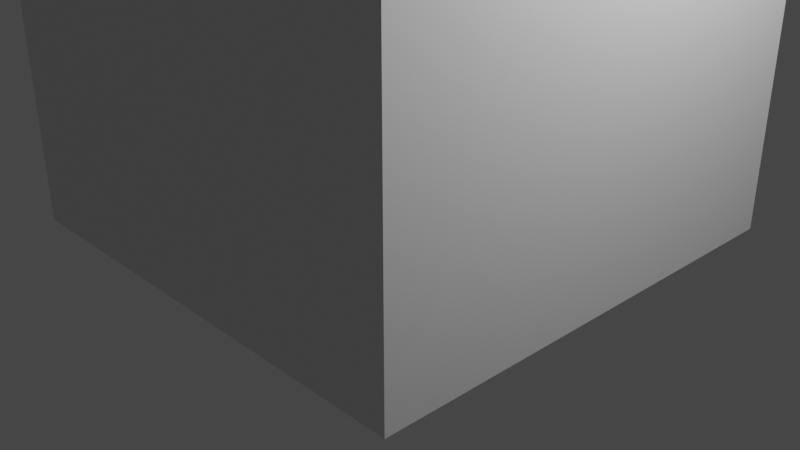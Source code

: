 # Source: DualitySaureilHouse_1.blend  (saved by Blender 3.5.10; exported with 4.5.12 LTS)
import bpy
from mathutils import Matrix  # noqa: F401  (used for matrix-valued properties, if any)

bpy.ops.wm.read_factory_settings(use_empty=True)
scene = bpy.context.scene
scene.name = 'Scene'

# ---- collections
col_collection = bpy.data.collections.new('Collection'); scene.collection.children.link(col_collection)

# ---- materials (node trees are filled in below, after node groups)
mat_material = bpy.data.materials.new('Material')
mat_material.alpha_threshold = 0.0
mat_material.use_transparent_shadow = False
mat_material.roughness = 0.5
mat_material.line_color = (0.0, 0.0, 0.0, 1.0)

# ---- material node trees
mat_material.use_nodes = True; mat_material.node_tree.nodes.clear()
_N = mat_material.node_tree.nodes; _L = mat_material.node_tree.links
n0 = _N.new('ShaderNodeOutputMaterial'); n0.name = 'Material Output'; n0.location = (300, 300)
n1 = _N.new('ShaderNodeBsdfPrincipled'); n1.name = 'Principled BSDF'; n1.location = (10, 300)
n1.distribution = 'GGX'
n1.subsurface_method = 'RANDOM_WALK_SKIN'
n1.inputs[3].default_value = 1.45
n1.inputs[27].default_value = (0.0, 0.0, 0.0, 1.0)
n1.inputs[28].default_value = 1.0
_L.new(n1.outputs[0], n0.inputs[0])
n0.is_active_output = True

# ---- world
world_world = bpy.data.worlds.new('World'); scene.world = world_world
world_world.use_nodes = True; world_world.node_tree.nodes.clear()
_N = world_world.node_tree.nodes; _L = world_world.node_tree.links
n0 = _N.new('ShaderNodeOutputWorld'); n0.name = 'World Output'; n0.location = (300, 300)
n1 = _N.new('ShaderNodeBackground'); n1.name = 'Background'; n1.location = (10, 300)
n1.inputs[0].default_value = (0.05088, 0.05088, 0.05088, 1.0)
_L.new(n1.outputs[0], n0.inputs[0])
n0.is_active_output = True
world_world.color = (0.05088, 0.05088, 0.05088)
world_world.use_sun_shadow = False
world_world.sun_shadow_jitter_overblur = 0.0

# ---- cameras
cam_camera = bpy.data.cameras.new('Camera')
cam_camera.clip_end = 100.0
cam_camera.ortho_scale = 7.314

# ---- lights
light_light = bpy.data.lights.new('Light', 'POINT')
light_light.transmission_factor = 0.0
light_light.energy = 1000.0
light_light.shadow_soft_size = 0.1
light_light.shadow_maximum_resolution = 0.006
light_light.use_absolute_resolution = True

# ---- meshes
me_cube = bpy.data.meshes.new('Cube')
me_cube.from_pydata([(2.5, 2.5, 3.704), (2.5, 2.5, -0.06057), (2.5, -2.5, 3.704), (2.5, -2.5, -0.06057), (-2.5, 2.5, 3.704), (-2.5, 2.5, -0.06057), (-2.5, -2.5, 3.704), (-2.5, -2.5, -0.06057)], [], [(0, 4, 6, 2), (3, 2, 6, 7), (7, 6, 4, 5), (5, 1, 3, 7), (1, 0, 2, 3), (5, 4, 0, 1)])
_uv = me_cube.uv_layers.new(name='UVMap')
_uv.uv.foreach_set('vector', [0.625, 0.5, 0.875, 0.5, 0.875, 0.75, 0.625, 0.75, 0.375, 0.75, 0.625, 0.75, 0.625, 1.0, 0.375, 1.0, 0.375, 0.0, 0.625, 0.0, 0.625, 0.25, 0.375, 0.25, 0.125, 0.5, 0.375, 0.5, 0.375, 0.75, 0.125, 0.75, 0.375, 0.5, 0.625, 0.5, 0.625, 0.75, 0.375, 0.75, 0.375, 0.25, 0.625, 0.25, 0.625, 0.5, 0.375, 0.5])
me_cube.materials.append(mat_material)
me_cube.use_mirror_vertex_groups = False
me_cube.update()

# ---- objects
ob_cube = bpy.data.objects.new('Cube', me_cube)
ob_light = bpy.data.objects.new('Light', light_light)
ob_camera = bpy.data.objects.new('Camera', cam_camera)

# ---- transforms, parenting, visibility, modifiers, constraints
ob_cube.location = (0.0, 0.0, 0.0)
ob_cube.lock_rotations_4d = False
ob_cube.empty_display_type = 'ARROWS'
ob_cube.lineart.crease_threshold = 0.0
ob_light.location = (4.076, 1.005, 5.904)
ob_light.rotation_euler = (0.6503, 0.05522, 1.866)
ob_light.lock_rotations_4d = False
ob_light.empty_display_type = 'ARROWS'
ob_light.color = (0.0, 0.0, 0.0, 0.0)
ob_light.lineart.crease_threshold = 0.0
ob_camera.location = (7.359, -6.926, 4.958)
ob_camera.rotation_euler = (1.109, 0.0, 0.8149)
ob_camera.lock_rotations_4d = False
ob_camera.empty_display_type = 'ARROWS'
ob_camera.color = (0.0, 0.0, 0.0, 0.0)
ob_camera.display_type = 'WIRE'
ob_camera.lineart.crease_threshold = 0.0

# ---- collection membership
col_collection.objects.link(ob_cube)
col_collection.objects.link(ob_light)
col_collection.objects.link(ob_camera)

# ---- scene / render settings (as saved in the file)
scene.camera = ob_camera
scene.frame_start = 1; scene.frame_end = 250; scene.frame_set(1)
scene.render.engine = 'BLENDER_EEVEE_NEXT'
scene.cycles.sampling_pattern = 'TABULATED_SOBOL'
scene.view_settings.view_transform = 'Filmic'
bpy.context.view_layer.update()
